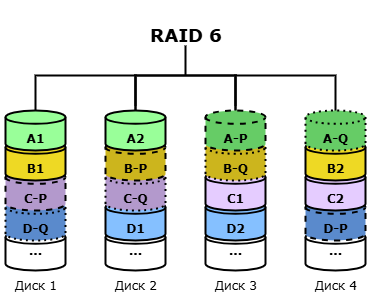

The diagram above was exported from draw.io. Its source (the exported page's mxGraphModel, read from the mxfile embedded in the PNG):
<mxGraphModel dx="1181" dy="686" grid="1" gridSize="10" guides="1" tooltips="1" connect="1" arrows="1" fold="1" page="1" pageScale="1" pageWidth="1169" pageHeight="827" math="0" shadow="0">
  <root>
    <mxCell id="Co2-dbxjq0Av1ebmGBWg-0" />
    <mxCell id="Co2-dbxjq0Av1ebmGBWg-1" parent="Co2-dbxjq0Av1ebmGBWg-0" />
    <mxCell id="Co2-dbxjq0Av1ebmGBWg-2" value="" style="strokeWidth=2;html=1;shape=mxgraph.flowchart.annotation_1;align=left;pointerEvents=1;rotation=90;" vertex="1" parent="Co2-dbxjq0Av1ebmGBWg-1">
      <mxGeometry x="515" y="95" width="40" height="100" as="geometry" />
    </mxCell>
    <mxCell id="Co2-dbxjq0Av1ebmGBWg-3" value="&lt;h2&gt;&lt;font face=&quot;Verdana&quot;&gt;RAID 6&lt;/font&gt;&lt;/h2&gt;" style="text;html=1;align=center;verticalAlign=middle;resizable=0;points=[];autosize=1;strokeColor=none;fillColor=none;" vertex="1" parent="Co2-dbxjq0Av1ebmGBWg-1">
      <mxGeometry x="485" y="50" width="100" height="70" as="geometry" />
    </mxCell>
    <mxCell id="Co2-dbxjq0Av1ebmGBWg-4" value="" style="group;fillColor=#FFFFFF;fillStyle=auto;container=0;" vertex="1" connectable="0" parent="Co2-dbxjq0Av1ebmGBWg-1">
      <mxGeometry x="350" y="160" width="70" height="190" as="geometry" />
    </mxCell>
    <mxCell id="Co2-dbxjq0Av1ebmGBWg-5" value="" style="group;fillColor=#FFFFFF;fillStyle=auto;container=0;" vertex="1" connectable="0" parent="Co2-dbxjq0Av1ebmGBWg-1">
      <mxGeometry x="450" y="160" width="70" height="190" as="geometry" />
    </mxCell>
    <mxCell id="Co2-dbxjq0Av1ebmGBWg-6" value="" style="strokeWidth=2;html=1;shape=mxgraph.flowchart.annotation_1;align=left;pointerEvents=1;rotation=90;" vertex="1" parent="Co2-dbxjq0Av1ebmGBWg-1">
      <mxGeometry x="415" y="95" width="40" height="100" as="geometry" />
    </mxCell>
    <mxCell id="Co2-dbxjq0Av1ebmGBWg-7" value="" style="strokeWidth=2;html=1;shape=mxgraph.flowchart.annotation_2;align=left;labelPosition=right;pointerEvents=1;rotation=90;" vertex="1" parent="Co2-dbxjq0Av1ebmGBWg-1">
      <mxGeometry x="505" y="75" width="60" height="100" as="geometry" />
    </mxCell>
    <mxCell id="Co2-dbxjq0Av1ebmGBWg-8" value="" style="group;fillColor=#FFFFFF;fillStyle=auto;container=0;" vertex="1" connectable="0" parent="Co2-dbxjq0Av1ebmGBWg-1">
      <mxGeometry x="550" y="160" width="70" height="190" as="geometry" />
    </mxCell>
    <mxCell id="Co2-dbxjq0Av1ebmGBWg-9" value="" style="group;fillColor=#FFFFFF;fillStyle=auto;container=0;" vertex="1" connectable="0" parent="Co2-dbxjq0Av1ebmGBWg-1">
      <mxGeometry x="650" y="160" width="70" height="190" as="geometry" />
    </mxCell>
    <mxCell id="Co2-dbxjq0Av1ebmGBWg-10" value="" style="strokeWidth=2;html=1;shape=mxgraph.flowchart.annotation_1;align=left;pointerEvents=1;rotation=90;" vertex="1" parent="Co2-dbxjq0Av1ebmGBWg-1">
      <mxGeometry x="615" y="95" width="40" height="100" as="geometry" />
    </mxCell>
    <mxCell id="Co2-dbxjq0Av1ebmGBWg-11" value="&lt;font face=&quot;Verdana&quot;&gt;&lt;b&gt;...&lt;/b&gt;&lt;/font&gt;" style="strokeWidth=2;html=1;shape=mxgraph.flowchart.database;whiteSpace=wrap;" vertex="1" parent="Co2-dbxjq0Av1ebmGBWg-1">
      <mxGeometry x="355" y="280" width="60" height="40" as="geometry" />
    </mxCell>
    <mxCell id="Co2-dbxjq0Av1ebmGBWg-12" value="&lt;div&gt;&lt;font face=&quot;Verdana&quot;&gt;&lt;b&gt;&lt;br&gt;&lt;/b&gt;&lt;/font&gt;&lt;/div&gt;&lt;font face=&quot;Verdana&quot;&gt;&lt;b&gt;D-Q&lt;/b&gt;&lt;/font&gt;" style="strokeWidth=2;html=1;shape=mxgraph.flowchart.database;whiteSpace=wrap;fillColor=#5A8ACC;dashed=1;dashPattern=1 2;" vertex="1" parent="Co2-dbxjq0Av1ebmGBWg-1">
      <mxGeometry x="355" y="250" width="60" height="40" as="geometry" />
    </mxCell>
    <mxCell id="Co2-dbxjq0Av1ebmGBWg-13" value="&lt;div&gt;&lt;font face=&quot;Verdana&quot;&gt;&lt;b&gt;&lt;br&gt;&lt;/b&gt;&lt;/font&gt;&lt;/div&gt;&lt;font face=&quot;Verdana&quot;&gt;&lt;b&gt;C-P&lt;/b&gt;&lt;/font&gt;" style="strokeWidth=2;html=1;shape=mxgraph.flowchart.database;whiteSpace=wrap;fillColor=#B399CC;dashed=1;" vertex="1" parent="Co2-dbxjq0Av1ebmGBWg-1">
      <mxGeometry x="355" y="220" width="60" height="40" as="geometry" />
    </mxCell>
    <mxCell id="Co2-dbxjq0Av1ebmGBWg-14" value="&lt;div&gt;&lt;font face=&quot;Verdana&quot;&gt;&lt;b&gt;&lt;br&gt;&lt;/b&gt;&lt;/font&gt;&lt;/div&gt;&lt;font face=&quot;Verdana&quot;&gt;&lt;b&gt;B1&lt;/b&gt;&lt;/font&gt;" style="strokeWidth=2;html=1;shape=mxgraph.flowchart.database;whiteSpace=wrap;fillColor=#EED924;" vertex="1" parent="Co2-dbxjq0Av1ebmGBWg-1">
      <mxGeometry x="355" y="190" width="60" height="40" as="geometry" />
    </mxCell>
    <mxCell id="Co2-dbxjq0Av1ebmGBWg-15" value="&lt;div&gt;&lt;b style=&quot;&quot;&gt;&lt;font face=&quot;Verdana&quot;&gt;&lt;br&gt;&lt;/font&gt;&lt;/b&gt;&lt;/div&gt;&lt;b style=&quot;&quot;&gt;&lt;font face=&quot;Verdana&quot;&gt;A1&lt;/font&gt;&lt;/b&gt;" style="strokeWidth=2;html=1;shape=mxgraph.flowchart.database;whiteSpace=wrap;gradientColor=none;gradientDirection=radial;fillColor=#99FF99;" vertex="1" parent="Co2-dbxjq0Av1ebmGBWg-1">
      <mxGeometry x="355" y="160" width="60" height="40" as="geometry" />
    </mxCell>
    <mxCell id="Co2-dbxjq0Av1ebmGBWg-16" value="&lt;div&gt;&lt;span style=&quot;background-color: transparent; color: light-dark(rgb(0, 0, 0), rgb(255, 255, 255));&quot;&gt;&lt;font face=&quot;Verdana&quot;&gt;Диск 1&lt;/font&gt;&lt;/span&gt;&lt;/div&gt;" style="text;html=1;align=center;verticalAlign=middle;resizable=0;points=[];autosize=1;strokeColor=none;fillColor=none;" vertex="1" parent="Co2-dbxjq0Av1ebmGBWg-1">
      <mxGeometry x="350" y="320" width="70" height="30" as="geometry" />
    </mxCell>
    <mxCell id="Co2-dbxjq0Av1ebmGBWg-17" value="&lt;font face=&quot;Verdana&quot;&gt;&lt;b&gt;...&lt;/b&gt;&lt;/font&gt;" style="strokeWidth=2;html=1;shape=mxgraph.flowchart.database;whiteSpace=wrap;" vertex="1" parent="Co2-dbxjq0Av1ebmGBWg-1">
      <mxGeometry x="455" y="280" width="60" height="40" as="geometry" />
    </mxCell>
    <mxCell id="Co2-dbxjq0Av1ebmGBWg-18" value="&lt;div&gt;&lt;font face=&quot;Verdana&quot;&gt;&lt;b&gt;&lt;br&gt;&lt;/b&gt;&lt;/font&gt;&lt;/div&gt;&lt;font face=&quot;Verdana&quot;&gt;&lt;b&gt;D1&lt;/b&gt;&lt;/font&gt;" style="strokeWidth=2;html=1;shape=mxgraph.flowchart.database;whiteSpace=wrap;fillColor=#85C0FF;" vertex="1" parent="Co2-dbxjq0Av1ebmGBWg-1">
      <mxGeometry x="455" y="250" width="60" height="40" as="geometry" />
    </mxCell>
    <mxCell id="Co2-dbxjq0Av1ebmGBWg-19" value="&lt;div&gt;&lt;font face=&quot;Verdana&quot;&gt;&lt;b&gt;&lt;br&gt;&lt;/b&gt;&lt;/font&gt;&lt;/div&gt;&lt;font face=&quot;Verdana&quot;&gt;&lt;b&gt;C-Q&lt;/b&gt;&lt;/font&gt;" style="strokeWidth=2;html=1;shape=mxgraph.flowchart.database;whiteSpace=wrap;fillColor=#B399CC;dashed=1;dashPattern=1 2;" vertex="1" parent="Co2-dbxjq0Av1ebmGBWg-1">
      <mxGeometry x="455" y="220" width="60" height="40" as="geometry" />
    </mxCell>
    <mxCell id="Co2-dbxjq0Av1ebmGBWg-20" value="&lt;div&gt;&lt;font face=&quot;Verdana&quot;&gt;&lt;b&gt;&lt;br&gt;&lt;/b&gt;&lt;/font&gt;&lt;/div&gt;&lt;font face=&quot;Verdana&quot;&gt;&lt;b&gt;B-P&lt;/b&gt;&lt;/font&gt;" style="strokeWidth=2;html=1;shape=mxgraph.flowchart.database;whiteSpace=wrap;fillColor=#CCB51D;dashed=1;" vertex="1" parent="Co2-dbxjq0Av1ebmGBWg-1">
      <mxGeometry x="455" y="190" width="60" height="40" as="geometry" />
    </mxCell>
    <mxCell id="Co2-dbxjq0Av1ebmGBWg-21" value="&lt;div&gt;&lt;b style=&quot;&quot;&gt;&lt;font face=&quot;Verdana&quot;&gt;&lt;br&gt;&lt;/font&gt;&lt;/b&gt;&lt;/div&gt;&lt;b style=&quot;&quot;&gt;&lt;font face=&quot;Verdana&quot;&gt;A2&lt;/font&gt;&lt;/b&gt;" style="strokeWidth=2;html=1;shape=mxgraph.flowchart.database;whiteSpace=wrap;gradientColor=none;gradientDirection=radial;fillColor=#99FF99;" vertex="1" parent="Co2-dbxjq0Av1ebmGBWg-1">
      <mxGeometry x="455" y="160" width="60" height="40" as="geometry" />
    </mxCell>
    <mxCell id="Co2-dbxjq0Av1ebmGBWg-22" value="&lt;div&gt;&lt;span style=&quot;background-color: transparent; color: light-dark(rgb(0, 0, 0), rgb(255, 255, 255));&quot;&gt;&lt;font face=&quot;Verdana&quot;&gt;Диск 2&lt;/font&gt;&lt;/span&gt;&lt;/div&gt;" style="text;html=1;align=center;verticalAlign=middle;resizable=0;points=[];autosize=1;strokeColor=none;fillColor=none;" vertex="1" parent="Co2-dbxjq0Av1ebmGBWg-1">
      <mxGeometry x="450" y="320" width="70" height="30" as="geometry" />
    </mxCell>
    <mxCell id="Co2-dbxjq0Av1ebmGBWg-23" value="&lt;font face=&quot;Verdana&quot;&gt;&lt;b&gt;...&lt;/b&gt;&lt;/font&gt;" style="strokeWidth=2;html=1;shape=mxgraph.flowchart.database;whiteSpace=wrap;" vertex="1" parent="Co2-dbxjq0Av1ebmGBWg-1">
      <mxGeometry x="555" y="280" width="60" height="40" as="geometry" />
    </mxCell>
    <mxCell id="Co2-dbxjq0Av1ebmGBWg-24" value="&lt;div&gt;&lt;font face=&quot;Verdana&quot;&gt;&lt;b&gt;&lt;br&gt;&lt;/b&gt;&lt;/font&gt;&lt;/div&gt;&lt;font face=&quot;Verdana&quot;&gt;&lt;b&gt;D2&lt;/b&gt;&lt;/font&gt;" style="strokeWidth=2;html=1;shape=mxgraph.flowchart.database;whiteSpace=wrap;fillColor=#85C0FF;" vertex="1" parent="Co2-dbxjq0Av1ebmGBWg-1">
      <mxGeometry x="555" y="250" width="60" height="40" as="geometry" />
    </mxCell>
    <mxCell id="Co2-dbxjq0Av1ebmGBWg-25" value="&lt;div&gt;&lt;font face=&quot;Verdana&quot;&gt;&lt;b&gt;&lt;br&gt;&lt;/b&gt;&lt;/font&gt;&lt;/div&gt;&lt;font face=&quot;Verdana&quot;&gt;&lt;b&gt;C1&lt;/b&gt;&lt;/font&gt;" style="strokeWidth=2;html=1;shape=mxgraph.flowchart.database;whiteSpace=wrap;fillColor=#E5CCFF;" vertex="1" parent="Co2-dbxjq0Av1ebmGBWg-1">
      <mxGeometry x="555" y="220" width="60" height="40" as="geometry" />
    </mxCell>
    <mxCell id="Co2-dbxjq0Av1ebmGBWg-26" value="&lt;div&gt;&lt;font face=&quot;Verdana&quot;&gt;&lt;b&gt;&lt;br&gt;&lt;/b&gt;&lt;/font&gt;&lt;/div&gt;&lt;font face=&quot;Verdana&quot;&gt;&lt;b&gt;B-Q&lt;/b&gt;&lt;/font&gt;" style="strokeWidth=2;html=1;shape=mxgraph.flowchart.database;whiteSpace=wrap;fillColor=#CCB51D;dashed=1;dashPattern=1 2;" vertex="1" parent="Co2-dbxjq0Av1ebmGBWg-1">
      <mxGeometry x="555" y="190" width="60" height="40" as="geometry" />
    </mxCell>
    <mxCell id="Co2-dbxjq0Av1ebmGBWg-27" value="&lt;div&gt;&lt;b style=&quot;&quot;&gt;&lt;font face=&quot;Verdana&quot;&gt;&lt;br&gt;&lt;/font&gt;&lt;/b&gt;&lt;/div&gt;&lt;b style=&quot;&quot;&gt;&lt;font face=&quot;Verdana&quot;&gt;A-P&lt;/font&gt;&lt;/b&gt;" style="strokeWidth=2;html=1;shape=mxgraph.flowchart.database;whiteSpace=wrap;gradientColor=none;gradientDirection=radial;fillColor=#66CC66;dashed=1;" vertex="1" parent="Co2-dbxjq0Av1ebmGBWg-1">
      <mxGeometry x="555" y="160" width="60" height="40" as="geometry" />
    </mxCell>
    <mxCell id="Co2-dbxjq0Av1ebmGBWg-28" value="&lt;div&gt;&lt;span style=&quot;background-color: transparent; color: light-dark(rgb(0, 0, 0), rgb(255, 255, 255));&quot;&gt;&lt;font face=&quot;Verdana&quot;&gt;Диск 3&lt;/font&gt;&lt;/span&gt;&lt;/div&gt;" style="text;html=1;align=center;verticalAlign=middle;resizable=0;points=[];autosize=1;strokeColor=none;fillColor=none;" vertex="1" parent="Co2-dbxjq0Av1ebmGBWg-1">
      <mxGeometry x="550" y="320" width="70" height="30" as="geometry" />
    </mxCell>
    <mxCell id="Co2-dbxjq0Av1ebmGBWg-29" value="&lt;font face=&quot;Verdana&quot;&gt;&lt;b&gt;...&lt;/b&gt;&lt;/font&gt;" style="strokeWidth=2;html=1;shape=mxgraph.flowchart.database;whiteSpace=wrap;" vertex="1" parent="Co2-dbxjq0Av1ebmGBWg-1">
      <mxGeometry x="655" y="280" width="60" height="40" as="geometry" />
    </mxCell>
    <mxCell id="Co2-dbxjq0Av1ebmGBWg-30" value="&lt;div&gt;&lt;font face=&quot;Verdana&quot;&gt;&lt;b&gt;&lt;br&gt;&lt;/b&gt;&lt;/font&gt;&lt;/div&gt;&lt;font face=&quot;Verdana&quot;&gt;&lt;b&gt;D-P&lt;/b&gt;&lt;/font&gt;" style="strokeWidth=2;html=1;shape=mxgraph.flowchart.database;whiteSpace=wrap;fillColor=#5A8ACC;dashed=1;" vertex="1" parent="Co2-dbxjq0Av1ebmGBWg-1">
      <mxGeometry x="655" y="250" width="60" height="40" as="geometry" />
    </mxCell>
    <mxCell id="Co2-dbxjq0Av1ebmGBWg-31" value="&lt;div&gt;&lt;font face=&quot;Verdana&quot;&gt;&lt;b&gt;&lt;br&gt;&lt;/b&gt;&lt;/font&gt;&lt;/div&gt;&lt;font face=&quot;Verdana&quot;&gt;&lt;b&gt;C2&lt;/b&gt;&lt;/font&gt;" style="strokeWidth=2;html=1;shape=mxgraph.flowchart.database;whiteSpace=wrap;fillColor=#E5CCFF;" vertex="1" parent="Co2-dbxjq0Av1ebmGBWg-1">
      <mxGeometry x="655" y="220" width="60" height="40" as="geometry" />
    </mxCell>
    <mxCell id="Co2-dbxjq0Av1ebmGBWg-32" value="&lt;div&gt;&lt;font face=&quot;Verdana&quot;&gt;&lt;b&gt;&lt;br&gt;&lt;/b&gt;&lt;/font&gt;&lt;/div&gt;&lt;font face=&quot;Verdana&quot;&gt;&lt;b&gt;B2&lt;/b&gt;&lt;/font&gt;" style="strokeWidth=2;html=1;shape=mxgraph.flowchart.database;whiteSpace=wrap;fillColor=#EED924;" vertex="1" parent="Co2-dbxjq0Av1ebmGBWg-1">
      <mxGeometry x="655" y="190" width="60" height="40" as="geometry" />
    </mxCell>
    <mxCell id="Co2-dbxjq0Av1ebmGBWg-33" value="&lt;div&gt;&lt;b style=&quot;&quot;&gt;&lt;font face=&quot;Verdana&quot;&gt;&lt;br&gt;&lt;/font&gt;&lt;/b&gt;&lt;/div&gt;&lt;b style=&quot;&quot;&gt;&lt;font face=&quot;Verdana&quot;&gt;A-Q&lt;/font&gt;&lt;/b&gt;" style="strokeWidth=2;html=1;shape=mxgraph.flowchart.database;whiteSpace=wrap;gradientColor=none;gradientDirection=radial;fillColor=#66CC66;dashed=1;dashPattern=1 2;" vertex="1" parent="Co2-dbxjq0Av1ebmGBWg-1">
      <mxGeometry x="655" y="160" width="60" height="40" as="geometry" />
    </mxCell>
    <mxCell id="Co2-dbxjq0Av1ebmGBWg-34" value="&lt;div&gt;&lt;span style=&quot;background-color: transparent; color: light-dark(rgb(0, 0, 0), rgb(255, 255, 255));&quot;&gt;&lt;font face=&quot;Verdana&quot;&gt;Диск 4&lt;/font&gt;&lt;/span&gt;&lt;/div&gt;" style="text;html=1;align=center;verticalAlign=middle;resizable=0;points=[];autosize=1;strokeColor=none;fillColor=none;" vertex="1" parent="Co2-dbxjq0Av1ebmGBWg-1">
      <mxGeometry x="650" y="320" width="70" height="30" as="geometry" />
    </mxCell>
  </root>
</mxGraphModel>